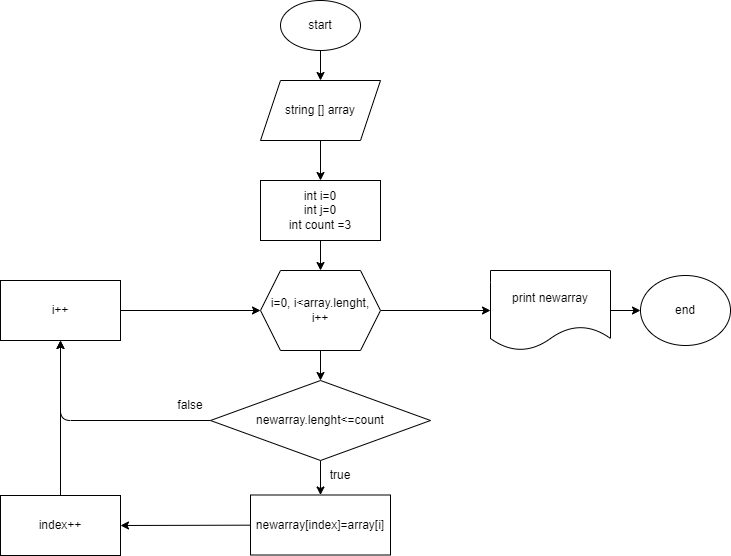

The diagram above was exported from draw.io. Its source (the exported page's mxGraphModel, read from the mxfile embedded in the PNG):
<mxGraphModel dx="1190" dy="467" grid="1" gridSize="10" guides="1" tooltips="1" connect="1" arrows="1" fold="1" page="1" pageScale="1" pageWidth="827" pageHeight="1169" math="0" shadow="0">
  <root>
    <mxCell id="0" />
    <mxCell id="1" parent="0" />
    <mxCell id="5" value="" style="edgeStyle=none;html=1;" edge="1" parent="1" source="2" target="3">
      <mxGeometry relative="1" as="geometry" />
    </mxCell>
    <mxCell id="2" value="start" style="ellipse;whiteSpace=wrap;html=1;" vertex="1" parent="1">
      <mxGeometry x="360" y="90" width="80" height="50" as="geometry" />
    </mxCell>
    <mxCell id="6" value="" style="edgeStyle=none;html=1;" edge="1" parent="1" source="3" target="4">
      <mxGeometry relative="1" as="geometry" />
    </mxCell>
    <mxCell id="3" value="string [] array" style="shape=parallelogram;perimeter=parallelogramPerimeter;whiteSpace=wrap;html=1;fixedSize=1;" vertex="1" parent="1">
      <mxGeometry x="340" y="170" width="120" height="60" as="geometry" />
    </mxCell>
    <mxCell id="8" value="" style="edgeStyle=none;html=1;" edge="1" parent="1" source="4" target="7">
      <mxGeometry relative="1" as="geometry" />
    </mxCell>
    <mxCell id="4" value="int i=0&lt;br&gt;int j=0&lt;br&gt;int count =3" style="rounded=0;whiteSpace=wrap;html=1;" vertex="1" parent="1">
      <mxGeometry x="340" y="270" width="120" height="60" as="geometry" />
    </mxCell>
    <mxCell id="10" value="" style="edgeStyle=none;html=1;" edge="1" parent="1" source="7" target="9">
      <mxGeometry relative="1" as="geometry" />
    </mxCell>
    <mxCell id="15" value="" style="edgeStyle=none;html=1;" edge="1" parent="1" source="7" target="14">
      <mxGeometry relative="1" as="geometry" />
    </mxCell>
    <mxCell id="7" value="i=0, i&amp;lt;array.lenght, i++" style="shape=hexagon;perimeter=hexagonPerimeter2;whiteSpace=wrap;html=1;fixedSize=1;" vertex="1" parent="1">
      <mxGeometry x="340" y="360" width="120" height="80" as="geometry" />
    </mxCell>
    <mxCell id="13" value="" style="edgeStyle=none;html=1;" edge="1" parent="1" source="9" target="12">
      <mxGeometry relative="1" as="geometry" />
    </mxCell>
    <mxCell id="21" style="edgeStyle=none;html=1;entryX=0.5;entryY=1;entryDx=0;entryDy=0;" edge="1" parent="1" source="9" target="17">
      <mxGeometry relative="1" as="geometry">
        <Array as="points">
          <mxPoint x="140" y="510" />
        </Array>
      </mxGeometry>
    </mxCell>
    <mxCell id="9" value="newarray.lenght&amp;lt;=count" style="rhombus;whiteSpace=wrap;html=1;" vertex="1" parent="1">
      <mxGeometry x="290" y="470" width="220" height="80" as="geometry" />
    </mxCell>
    <mxCell id="19" style="edgeStyle=none;html=1;entryX=1;entryY=0.5;entryDx=0;entryDy=0;" edge="1" parent="1" source="12" target="16">
      <mxGeometry relative="1" as="geometry" />
    </mxCell>
    <mxCell id="12" value="newarray[index]=array[i]" style="rounded=0;whiteSpace=wrap;html=1;" vertex="1" parent="1">
      <mxGeometry x="330" y="584.5" width="140" height="60" as="geometry" />
    </mxCell>
    <mxCell id="25" value="" style="edgeStyle=none;html=1;" edge="1" parent="1" source="14" target="24">
      <mxGeometry relative="1" as="geometry" />
    </mxCell>
    <mxCell id="14" value="print newarray" style="shape=document;whiteSpace=wrap;html=1;boundedLbl=1;" vertex="1" parent="1">
      <mxGeometry x="570" y="360" width="120" height="80" as="geometry" />
    </mxCell>
    <mxCell id="18" style="edgeStyle=none;html=1;entryX=0.5;entryY=1;entryDx=0;entryDy=0;" edge="1" parent="1" source="16" target="17">
      <mxGeometry relative="1" as="geometry" />
    </mxCell>
    <mxCell id="16" value="index++" style="rounded=0;whiteSpace=wrap;html=1;" vertex="1" parent="1">
      <mxGeometry x="80" y="585" width="120" height="60" as="geometry" />
    </mxCell>
    <mxCell id="20" style="edgeStyle=none;html=1;entryX=0;entryY=0.5;entryDx=0;entryDy=0;" edge="1" parent="1" source="17" target="7">
      <mxGeometry relative="1" as="geometry" />
    </mxCell>
    <mxCell id="17" value="i++" style="rounded=0;whiteSpace=wrap;html=1;" vertex="1" parent="1">
      <mxGeometry x="80" y="370" width="120" height="60" as="geometry" />
    </mxCell>
    <mxCell id="22" value="true" style="text;html=1;strokeColor=none;fillColor=none;align=center;verticalAlign=middle;whiteSpace=wrap;rounded=0;" vertex="1" parent="1">
      <mxGeometry x="390" y="550" width="60" height="30" as="geometry" />
    </mxCell>
    <mxCell id="23" value="false" style="text;html=1;strokeColor=none;fillColor=none;align=center;verticalAlign=middle;whiteSpace=wrap;rounded=0;" vertex="1" parent="1">
      <mxGeometry x="240" y="480" width="60" height="30" as="geometry" />
    </mxCell>
    <mxCell id="24" value="end" style="ellipse;whiteSpace=wrap;html=1;" vertex="1" parent="1">
      <mxGeometry x="720" y="365" width="90" height="70" as="geometry" />
    </mxCell>
  </root>
</mxGraphModel>